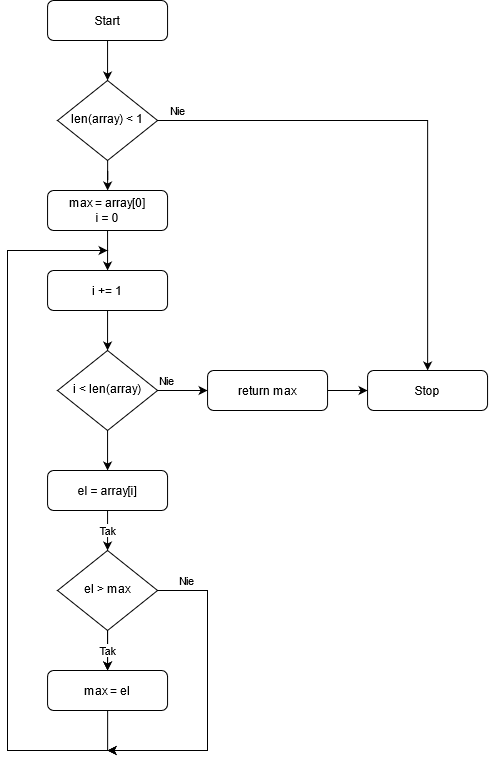

The diagram above was exported from draw.io. Its source (the exported page's mxGraphModel, read from the mxfile embedded in the PNG):
<mxGraphModel dx="1870" dy="980" grid="1" gridSize="10" guides="1" tooltips="1" connect="1" arrows="1" fold="1" page="1" pageScale="1" pageWidth="827" pageHeight="1169" math="0" shadow="0">
  <root>
    <mxCell id="WIyWlLk6GJQsqaUBKTNV-0" />
    <mxCell id="WIyWlLk6GJQsqaUBKTNV-1" parent="WIyWlLk6GJQsqaUBKTNV-0" />
    <mxCell id="Oj4t7YZ6sX37116COWO4-6" value="" style="edgeStyle=orthogonalEdgeStyle;rounded=0;orthogonalLoop=1;jettySize=auto;html=1;" edge="1" parent="WIyWlLk6GJQsqaUBKTNV-1" source="WIyWlLk6GJQsqaUBKTNV-3" target="Oj4t7YZ6sX37116COWO4-3">
      <mxGeometry relative="1" as="geometry" />
    </mxCell>
    <mxCell id="WIyWlLk6GJQsqaUBKTNV-3" value="Start" style="rounded=1;whiteSpace=wrap;html=1;fontSize=12;glass=0;strokeWidth=1;shadow=0;" parent="WIyWlLk6GJQsqaUBKTNV-1" vertex="1">
      <mxGeometry x="-719.94" y="40" width="120" height="40" as="geometry" />
    </mxCell>
    <mxCell id="JruNXzpvQraRUYqXIqLf-15" value="" style="edgeStyle=orthogonalEdgeStyle;rounded=0;orthogonalLoop=1;jettySize=auto;html=1;" parent="WIyWlLk6GJQsqaUBKTNV-1" source="WIyWlLk6GJQsqaUBKTNV-6" target="JruNXzpvQraRUYqXIqLf-2" edge="1">
      <mxGeometry relative="1" as="geometry" />
    </mxCell>
    <mxCell id="JruNXzpvQraRUYqXIqLf-18" value="" style="edgeStyle=orthogonalEdgeStyle;rounded=0;orthogonalLoop=1;jettySize=auto;html=1;entryX=0;entryY=0.5;entryDx=0;entryDy=0;" parent="WIyWlLk6GJQsqaUBKTNV-1" source="WIyWlLk6GJQsqaUBKTNV-6" target="WIyWlLk6GJQsqaUBKTNV-7" edge="1">
      <mxGeometry relative="1" as="geometry">
        <mxPoint x="-529.94" y="430" as="targetPoint" />
      </mxGeometry>
    </mxCell>
    <mxCell id="WIyWlLk6GJQsqaUBKTNV-6" value="i &amp;lt; len(array)" style="rhombus;whiteSpace=wrap;html=1;shadow=0;fontFamily=Helvetica;fontSize=12;align=center;strokeWidth=1;spacing=6;spacingTop=-4;" parent="WIyWlLk6GJQsqaUBKTNV-1" vertex="1">
      <mxGeometry x="-709.94" y="390" width="100" height="80" as="geometry" />
    </mxCell>
    <mxCell id="JruNXzpvQraRUYqXIqLf-7" value="" style="edgeStyle=orthogonalEdgeStyle;rounded=0;orthogonalLoop=1;jettySize=auto;html=1;" parent="WIyWlLk6GJQsqaUBKTNV-1" source="WIyWlLk6GJQsqaUBKTNV-7" target="JruNXzpvQraRUYqXIqLf-5" edge="1">
      <mxGeometry relative="1" as="geometry" />
    </mxCell>
    <mxCell id="WIyWlLk6GJQsqaUBKTNV-7" value="return max" style="rounded=1;whiteSpace=wrap;html=1;fontSize=12;glass=0;strokeWidth=1;shadow=0;" parent="WIyWlLk6GJQsqaUBKTNV-1" vertex="1">
      <mxGeometry x="-559.94" y="410" width="120" height="40" as="geometry" />
    </mxCell>
    <mxCell id="JruNXzpvQraRUYqXIqLf-19" value="Tak" style="edgeStyle=orthogonalEdgeStyle;rounded=0;orthogonalLoop=1;jettySize=auto;html=1;" parent="WIyWlLk6GJQsqaUBKTNV-1" source="WIyWlLk6GJQsqaUBKTNV-10" target="WIyWlLk6GJQsqaUBKTNV-11" edge="1">
      <mxGeometry relative="1" as="geometry" />
    </mxCell>
    <mxCell id="JruNXzpvQraRUYqXIqLf-21" value="Nie" style="edgeStyle=orthogonalEdgeStyle;rounded=0;orthogonalLoop=1;jettySize=auto;html=1;" parent="WIyWlLk6GJQsqaUBKTNV-1" source="WIyWlLk6GJQsqaUBKTNV-10" edge="1">
      <mxGeometry x="-0.8065" y="10" relative="1" as="geometry">
        <mxPoint x="-659.94" y="790" as="targetPoint" />
        <Array as="points">
          <mxPoint x="-559.94" y="630" />
          <mxPoint x="-559.94" y="790" />
        </Array>
        <mxPoint as="offset" />
      </mxGeometry>
    </mxCell>
    <mxCell id="WIyWlLk6GJQsqaUBKTNV-10" value="el &amp;gt; max" style="rhombus;whiteSpace=wrap;html=1;shadow=0;fontFamily=Helvetica;fontSize=12;align=center;strokeWidth=1;spacing=6;spacingTop=-4;" parent="WIyWlLk6GJQsqaUBKTNV-1" vertex="1">
      <mxGeometry x="-709.94" y="590" width="100" height="80" as="geometry" />
    </mxCell>
    <mxCell id="JruNXzpvQraRUYqXIqLf-10" value="" style="edgeStyle=orthogonalEdgeStyle;rounded=0;orthogonalLoop=1;jettySize=auto;html=1;" parent="WIyWlLk6GJQsqaUBKTNV-1" source="WIyWlLk6GJQsqaUBKTNV-11" edge="1">
      <mxGeometry relative="1" as="geometry">
        <mxPoint x="-659.94" y="290" as="targetPoint" />
        <Array as="points">
          <mxPoint x="-659.94" y="790" />
          <mxPoint x="-759.94" y="790" />
          <mxPoint x="-759.94" y="290" />
        </Array>
      </mxGeometry>
    </mxCell>
    <mxCell id="WIyWlLk6GJQsqaUBKTNV-11" value="max = el" style="rounded=1;whiteSpace=wrap;html=1;fontSize=12;glass=0;strokeWidth=1;shadow=0;" parent="WIyWlLk6GJQsqaUBKTNV-1" vertex="1">
      <mxGeometry x="-719.94" y="710" width="120" height="40" as="geometry" />
    </mxCell>
    <mxCell id="JruNXzpvQraRUYqXIqLf-12" value="" style="edgeStyle=orthogonalEdgeStyle;rounded=0;orthogonalLoop=1;jettySize=auto;html=1;" parent="WIyWlLk6GJQsqaUBKTNV-1" source="JruNXzpvQraRUYqXIqLf-0" target="JruNXzpvQraRUYqXIqLf-11" edge="1">
      <mxGeometry relative="1" as="geometry" />
    </mxCell>
    <mxCell id="JruNXzpvQraRUYqXIqLf-0" value="max = array[0]&lt;br&gt;i = 0" style="rounded=1;whiteSpace=wrap;html=1;fontSize=12;glass=0;strokeWidth=1;shadow=0;" parent="WIyWlLk6GJQsqaUBKTNV-1" vertex="1">
      <mxGeometry x="-719.94" y="230" width="120" height="40" as="geometry" />
    </mxCell>
    <mxCell id="JruNXzpvQraRUYqXIqLf-2" value="el = array[i]" style="rounded=1;whiteSpace=wrap;html=1;fontSize=12;glass=0;strokeWidth=1;shadow=0;" parent="WIyWlLk6GJQsqaUBKTNV-1" vertex="1">
      <mxGeometry x="-719.94" y="510" width="120" height="40" as="geometry" />
    </mxCell>
    <mxCell id="JruNXzpvQraRUYqXIqLf-5" value="Stop" style="rounded=1;whiteSpace=wrap;html=1;fontSize=12;glass=0;strokeWidth=1;shadow=0;" parent="WIyWlLk6GJQsqaUBKTNV-1" vertex="1">
      <mxGeometry x="-399.94" y="410" width="120" height="40" as="geometry" />
    </mxCell>
    <mxCell id="JruNXzpvQraRUYqXIqLf-13" value="" style="edgeStyle=orthogonalEdgeStyle;rounded=0;orthogonalLoop=1;jettySize=auto;html=1;" parent="WIyWlLk6GJQsqaUBKTNV-1" source="JruNXzpvQraRUYqXIqLf-11" target="WIyWlLk6GJQsqaUBKTNV-6" edge="1">
      <mxGeometry relative="1" as="geometry" />
    </mxCell>
    <mxCell id="JruNXzpvQraRUYqXIqLf-11" value="i += 1" style="rounded=1;whiteSpace=wrap;html=1;fontSize=12;glass=0;strokeWidth=1;shadow=0;" parent="WIyWlLk6GJQsqaUBKTNV-1" vertex="1">
      <mxGeometry x="-719.94" y="310" width="120" height="40" as="geometry" />
    </mxCell>
    <mxCell id="Oj4t7YZ6sX37116COWO4-7" value="" style="edgeStyle=orthogonalEdgeStyle;rounded=0;orthogonalLoop=1;jettySize=auto;html=1;" edge="1" parent="WIyWlLk6GJQsqaUBKTNV-1" source="Oj4t7YZ6sX37116COWO4-3" target="JruNXzpvQraRUYqXIqLf-0">
      <mxGeometry relative="1" as="geometry" />
    </mxCell>
    <mxCell id="Oj4t7YZ6sX37116COWO4-8" style="edgeStyle=orthogonalEdgeStyle;rounded=0;orthogonalLoop=1;jettySize=auto;html=1;exitX=1;exitY=0.5;exitDx=0;exitDy=0;" edge="1" parent="WIyWlLk6GJQsqaUBKTNV-1" source="Oj4t7YZ6sX37116COWO4-3" target="JruNXzpvQraRUYqXIqLf-5">
      <mxGeometry relative="1" as="geometry" />
    </mxCell>
    <mxCell id="Oj4t7YZ6sX37116COWO4-3" value="&lt;div&gt;len(array) &amp;lt; 1&lt;/div&gt;" style="rhombus;whiteSpace=wrap;html=1;shadow=0;fontFamily=Helvetica;fontSize=12;align=center;strokeWidth=1;spacing=6;spacingTop=-4;" vertex="1" parent="WIyWlLk6GJQsqaUBKTNV-1">
      <mxGeometry x="-709.94" y="120" width="100" height="80" as="geometry" />
    </mxCell>
    <mxCell id="Oj4t7YZ6sX37116COWO4-9" value="Nie" style="edgeStyle=orthogonalEdgeStyle;rounded=0;orthogonalLoop=1;jettySize=auto;html=1;" edge="1" parent="WIyWlLk6GJQsqaUBKTNV-1">
      <mxGeometry x="-0.871" y="480" relative="1" as="geometry">
        <mxPoint x="-659.94" y="790" as="targetPoint" />
        <Array as="points">
          <mxPoint x="-559.94" y="630" />
          <mxPoint x="-559.94" y="790" />
        </Array>
        <mxPoint as="offset" />
        <mxPoint x="-609.94" y="630" as="sourcePoint" />
      </mxGeometry>
    </mxCell>
    <mxCell id="Oj4t7YZ6sX37116COWO4-11" value="Nie" style="edgeStyle=orthogonalEdgeStyle;rounded=0;orthogonalLoop=1;jettySize=auto;html=1;" edge="1" parent="WIyWlLk6GJQsqaUBKTNV-1">
      <mxGeometry x="-0.9355" y="210" relative="1" as="geometry">
        <mxPoint x="-659.94" y="790" as="targetPoint" />
        <Array as="points">
          <mxPoint x="-559.94" y="630" />
          <mxPoint x="-559.94" y="790" />
        </Array>
        <mxPoint as="offset" />
        <mxPoint x="-609.94" y="630" as="sourcePoint" />
      </mxGeometry>
    </mxCell>
    <mxCell id="Oj4t7YZ6sX37116COWO4-15" value="Tak" style="edgeStyle=orthogonalEdgeStyle;rounded=0;orthogonalLoop=1;jettySize=auto;html=1;" edge="1" parent="WIyWlLk6GJQsqaUBKTNV-1">
      <mxGeometry relative="1" as="geometry">
        <mxPoint x="-659.9399999999998" y="670" as="sourcePoint" />
        <mxPoint x="-659.9399999999998" y="710" as="targetPoint" />
      </mxGeometry>
    </mxCell>
    <mxCell id="Oj4t7YZ6sX37116COWO4-21" value="Tak" style="edgeStyle=orthogonalEdgeStyle;rounded=0;orthogonalLoop=1;jettySize=auto;html=1;exitX=0.5;exitY=1;exitDx=0;exitDy=0;entryX=0.5;entryY=0;entryDx=0;entryDy=0;" edge="1" parent="WIyWlLk6GJQsqaUBKTNV-1" source="JruNXzpvQraRUYqXIqLf-2" target="WIyWlLk6GJQsqaUBKTNV-10">
      <mxGeometry relative="1" as="geometry">
        <mxPoint x="-719.94" y="580" as="sourcePoint" />
        <mxPoint x="-719.94" y="620" as="targetPoint" />
      </mxGeometry>
    </mxCell>
  </root>
</mxGraphModel>